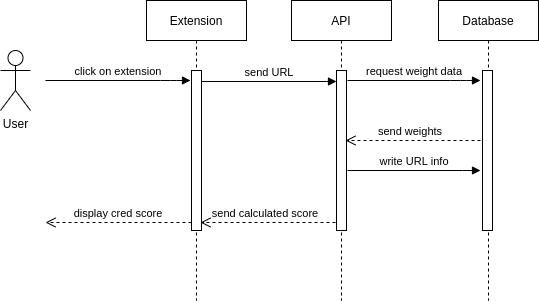

The diagram above was exported from draw.io. Its source (the exported page's mxGraphModel, read from the mxfile embedded in the PNG):
<mxGraphModel dx="1208" dy="591" grid="0" gridSize="10" guides="0" tooltips="0" connect="1" arrows="1" fold="1" page="0" pageScale="1" pageWidth="850" pageHeight="1100" math="0" shadow="0">
  <root>
    <mxCell id="0" />
    <mxCell id="1" parent="0" />
    <mxCell id="3nuBFxr9cyL0pnOWT2aG-5" value="Extension" style="shape=umlLifeline;perimeter=lifelinePerimeter;container=1;collapsible=0;recursiveResize=0;rounded=0;shadow=0;strokeWidth=1;" parent="1" vertex="1">
      <mxGeometry x="286" y="190" width="100" height="300" as="geometry" />
    </mxCell>
    <mxCell id="3nuBFxr9cyL0pnOWT2aG-6" value="" style="points=[];perimeter=orthogonalPerimeter;rounded=0;shadow=0;strokeWidth=1;" parent="3nuBFxr9cyL0pnOWT2aG-5" vertex="1">
      <mxGeometry x="45" y="70" width="10" height="160" as="geometry" />
    </mxCell>
    <mxCell id="3nuBFxr9cyL0pnOWT2aG-7" value="display cred score" style="verticalAlign=bottom;endArrow=open;dashed=1;endSize=8;exitX=0;exitY=0.95;shadow=0;strokeWidth=1;" parent="1" source="3nuBFxr9cyL0pnOWT2aG-6" edge="1">
      <mxGeometry relative="1" as="geometry">
        <mxPoint x="185" y="411.9999999999998" as="targetPoint" />
      </mxGeometry>
    </mxCell>
    <mxCell id="3nuBFxr9cyL0pnOWT2aG-8" value="click on extension" style="verticalAlign=bottom;endArrow=block;shadow=0;strokeWidth=1;" parent="1" edge="1">
      <mxGeometry relative="1" as="geometry">
        <mxPoint x="185" y="270" as="sourcePoint" />
        <mxPoint x="330" y="270" as="targetPoint" />
        <Array as="points">
          <mxPoint x="310" y="270" />
        </Array>
      </mxGeometry>
    </mxCell>
    <mxCell id="2BYekXu9re5FJlr6BfFQ-1" value="API" style="shape=umlLifeline;perimeter=lifelinePerimeter;container=1;collapsible=0;recursiveResize=0;rounded=0;shadow=0;strokeWidth=1;" parent="1" vertex="1">
      <mxGeometry x="431" y="190" width="100" height="300" as="geometry" />
    </mxCell>
    <mxCell id="2BYekXu9re5FJlr6BfFQ-2" value="" style="points=[];perimeter=orthogonalPerimeter;rounded=0;shadow=0;strokeWidth=1;" parent="2BYekXu9re5FJlr6BfFQ-1" vertex="1">
      <mxGeometry x="45" y="70" width="10" height="160" as="geometry" />
    </mxCell>
    <mxCell id="2BYekXu9re5FJlr6BfFQ-3" value="send URL" style="verticalAlign=bottom;endArrow=block;shadow=0;strokeWidth=1;" parent="1" edge="1">
      <mxGeometry relative="1" as="geometry">
        <mxPoint x="341" y="271" as="sourcePoint" />
        <mxPoint x="476" y="271" as="targetPoint" />
        <Array as="points">
          <mxPoint x="476" y="271" />
        </Array>
      </mxGeometry>
    </mxCell>
    <mxCell id="2BYekXu9re5FJlr6BfFQ-7" value="Database" style="shape=umlLifeline;perimeter=lifelinePerimeter;container=1;collapsible=0;recursiveResize=0;rounded=0;shadow=0;strokeWidth=1;" parent="1" vertex="1">
      <mxGeometry x="578" y="190" width="100" height="300" as="geometry" />
    </mxCell>
    <mxCell id="2BYekXu9re5FJlr6BfFQ-8" value="" style="points=[];perimeter=orthogonalPerimeter;rounded=0;shadow=0;strokeWidth=1;" parent="2BYekXu9re5FJlr6BfFQ-7" vertex="1">
      <mxGeometry x="44" y="70" width="10" height="160" as="geometry" />
    </mxCell>
    <mxCell id="2BYekXu9re5FJlr6BfFQ-12" value="send weights" style="verticalAlign=bottom;endArrow=open;dashed=1;endSize=8;shadow=0;strokeWidth=1;" parent="1" edge="1">
      <mxGeometry x="0.037" relative="1" as="geometry">
        <mxPoint x="485" y="329.9999999999998" as="targetPoint" />
        <mxPoint x="620" y="330" as="sourcePoint" />
        <mxPoint as="offset" />
      </mxGeometry>
    </mxCell>
    <mxCell id="2BYekXu9re5FJlr6BfFQ-14" value="request weight data" style="verticalAlign=bottom;endArrow=block;shadow=0;strokeWidth=1;" parent="1" edge="1">
      <mxGeometry relative="1" as="geometry">
        <mxPoint x="487" y="270" as="sourcePoint" />
        <mxPoint x="620" y="270" as="targetPoint" />
        <Array as="points">
          <mxPoint x="600" y="270" />
        </Array>
      </mxGeometry>
    </mxCell>
    <mxCell id="2BYekXu9re5FJlr6BfFQ-15" value="write URL info" style="verticalAlign=bottom;endArrow=block;shadow=0;strokeWidth=1;" parent="1" edge="1">
      <mxGeometry relative="1" as="geometry">
        <mxPoint x="487" y="360" as="sourcePoint" />
        <mxPoint x="620" y="360" as="targetPoint" />
        <Array as="points">
          <mxPoint x="612" y="360" />
        </Array>
      </mxGeometry>
    </mxCell>
    <mxCell id="2BYekXu9re5FJlr6BfFQ-16" value="User" style="shape=umlActor;verticalLabelPosition=bottom;verticalAlign=top;html=1;outlineConnect=0;" parent="1" vertex="1">
      <mxGeometry x="140" y="240" width="30" height="60" as="geometry" />
    </mxCell>
    <mxCell id="2BYekXu9re5FJlr6BfFQ-20" value="send calculated score" style="verticalAlign=bottom;endArrow=open;dashed=1;endSize=8;shadow=0;strokeWidth=1;" parent="1" edge="1">
      <mxGeometry x="0.037" relative="1" as="geometry">
        <mxPoint x="340" y="411.9999999999998" as="targetPoint" />
        <mxPoint x="475" y="412" as="sourcePoint" />
        <mxPoint as="offset" />
      </mxGeometry>
    </mxCell>
  </root>
</mxGraphModel>